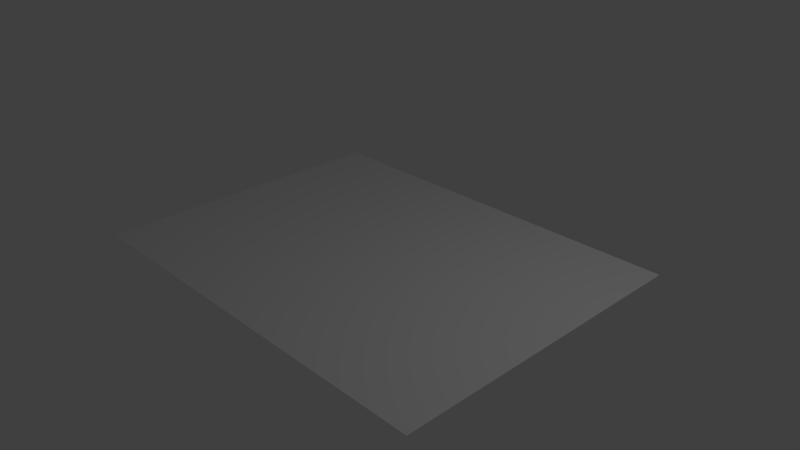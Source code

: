 # Source: flat_terrain_1_.blend  (saved by Blender 2.76.0; exported with 4.5.12 LTS)
import bpy
from mathutils import Matrix  # noqa: F401  (used for matrix-valued properties, if any)

bpy.ops.wm.read_factory_settings(use_empty=True)
scene = bpy.context.scene
scene.name = 'Scene'

# ---- collections
col_collection_1 = bpy.data.collections.new('Collection 1'); scene.collection.children.link(col_collection_1)

# ---- materials (node trees are filled in below, after node groups)
mat_short_grass_9091044_color = bpy.data.materials.new('short_grass_9091044_COLOR')
mat_short_grass_9091044_color.alpha_threshold = 0.0
mat_short_grass_9091044_color.use_transparent_shadow = False
mat_short_grass_9091044_color.roughness = 0.5

# ---- material node trees

# ---- world
world_world = bpy.data.worlds.new('World'); scene.world = world_world
world_world.color = (0.05088, 0.05088, 0.05088)
world_world.use_sun_shadow = False
world_world.sun_shadow_jitter_overblur = 0.0
world_world.cycles.sampling_method = 'MANUAL'
world_world.cycles.sample_map_resolution = 256

# ---- cameras
cam_camera = bpy.data.cameras.new('Camera')
cam_camera.clip_end = 100.0
cam_camera.lens = 35.0
cam_camera.sensor_width = 32.0
cam_camera.sensor_height = 18.0
cam_camera.ortho_scale = 7.314
cam_camera.dof.focus_distance = 0.0
cam_camera.dof.aperture_fstop = 128.0

# ---- lights
light_lamp = bpy.data.lights.new('Lamp', 'POINT')
light_lamp.transmission_factor = 0.0
light_lamp.cutoff_distance = 30.0
light_lamp.energy = 100.0
light_lamp.shadow_buffer_clip_start = 1.001
light_lamp.shadow_soft_size = 0.1
light_lamp.shadow_maximum_resolution = 0.006
light_lamp.use_absolute_resolution = True
light_lamp.cycles.use_multiple_importance_sampling = False

# ---- meshes
me_short_grass_9091044_color = bpy.data.meshes.new('short_grass_9091044_COLOR')
me_short_grass_9091044_color.from_pydata([(-0.6667, -0.5, 0.0), (0.6667, -0.5, 0.0), (-0.6667, 0.5, 0.0), (0.6667, 0.5, 0.0)], [], [(0, 1, 3, 2)])
_uv = me_short_grass_9091044_color.uv_layers.new(name='UVMap')
_uv.uv.foreach_set('vector', [0.0, 0.0, 1.0, 0.0, 1.0, 1.0, 0.0, 1.0])
me_short_grass_9091044_color.materials.append(mat_short_grass_9091044_color)
me_short_grass_9091044_color.use_remesh_preserve_volume = False
me_short_grass_9091044_color.use_remesh_preserve_attributes = False
me_short_grass_9091044_color.use_mirror_vertex_groups = False
me_short_grass_9091044_color.update()

# ---- objects
ob_short_grass_9091044_color = bpy.data.objects.new('short_grass_9091044_COLOR', me_short_grass_9091044_color)
ob_lamp = bpy.data.objects.new('Lamp', light_lamp)
ob_camera = bpy.data.objects.new('Camera', cam_camera)

# ---- transforms, parenting, visibility, modifiers, constraints
ob_short_grass_9091044_color.location = (0.0, 0.0, 0.0)
ob_short_grass_9091044_color.scale = (4.275, 4.275, 4.275)
ob_short_grass_9091044_color.lineart.crease_threshold = 0.0
ob_lamp.location = (4.076, 1.005, 5.904)
ob_lamp.rotation_euler = (0.6503, 0.05522, 1.866)
ob_lamp.lock_rotations_4d = False
ob_lamp.empty_display_type = 'ARROWS'
ob_lamp.color = (0.0, 0.0, 0.0, 0.0)
ob_lamp.lineart.crease_threshold = 0.0
ob_camera.location = (7.481, -6.508, 5.344)
ob_camera.rotation_euler = (1.109, 0.01082, 0.8149)
ob_camera.lock_rotations_4d = False
ob_camera.empty_display_type = 'ARROWS'
ob_camera.color = (0.0, 0.0, 0.0, 0.0)
ob_camera.display_type = 'WIRE'
ob_camera.lineart.crease_threshold = 0.0

# ---- collection membership
col_collection_1.objects.link(ob_short_grass_9091044_color)
col_collection_1.objects.link(ob_lamp)
col_collection_1.objects.link(ob_camera)

# ---- scene / render settings (as saved in the file)
scene.camera = ob_camera
scene.frame_start = 1; scene.frame_end = 250; scene.frame_set(1)
scene.render.engine = 'BLENDER_EEVEE_NEXT'
scene.render.dither_intensity = 0.0
scene.cycles.use_denoising = False
scene.cycles.samples = 10
scene.cycles.sampling_pattern = 'TABULATED_SOBOL'
scene.cycles.light_sampling_threshold = 0.0
scene.cycles.use_adaptive_sampling = False
scene.cycles.use_light_tree = False
scene.cycles.blur_glossy = 0.0
scene.cycles.pixel_filter_type = 'GAUSSIAN'
scene.cycles.sample_clamp_indirect = 0.0
scene.view_settings.view_transform = 'Standard'
bpy.context.view_layer.update()
